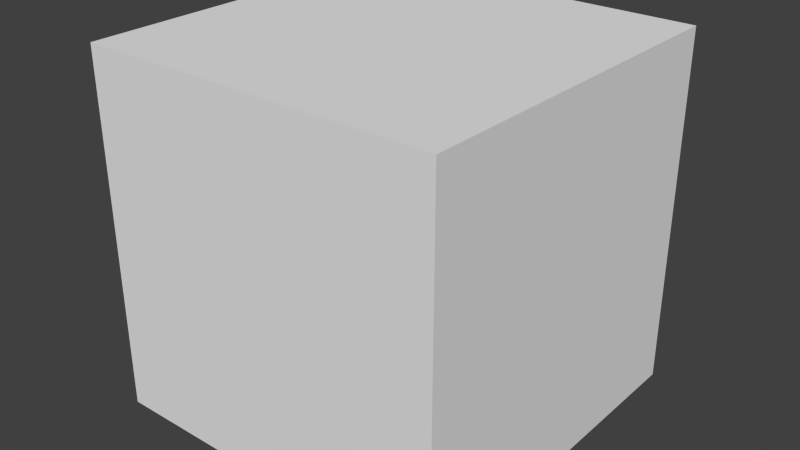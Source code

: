 # Source: crate2.blend  (saved by Blender 2.76.0; exported with 4.5.12 LTS)
import bpy
from mathutils import Matrix  # noqa: F401  (used for matrix-valued properties, if any)

bpy.ops.wm.read_factory_settings(use_empty=True)
scene = bpy.context.scene
scene.name = 'Scene'

# ---- collections
col_collection_1 = bpy.data.collections.new('Collection 1'); scene.collection.children.link(col_collection_1)

# ---- materials (node trees are filled in below, after node groups)
mat_material_001 = bpy.data.materials.new('Material.001')
mat_material_001.alpha_threshold = 0.0
mat_material_001.use_transparent_shadow = False
mat_material_001.preview_render_type = 'CUBE'
mat_material_001.roughness = 0.5
mat_material_001.specular_intensity = 0.0

# ---- material node trees

# ---- world
world_world = bpy.data.worlds.new('World'); scene.world = world_world
world_world.color = (0.05088, 0.05088, 0.05088)
world_world.use_sun_shadow = False
world_world.sun_shadow_jitter_overblur = 0.0
world_world.cycles.sampling_method = 'MANUAL'
world_world.cycles.sample_map_resolution = 256

# ---- meshes
me_cube_002 = bpy.data.meshes.new('Cube.002')
me_cube_002.from_pydata([(-1.0, -1.0, -1.0), (-1.0, -1.0, 1.0), (-1.0, 1.0, -1.0), (-1.0, 1.0, 1.0), (1.0, -1.0, -1.0), (1.0, -1.0, 1.0), (1.0, 1.0, -1.0), (1.0, 1.0, 1.0)], [], [(1, 3, 2, 0), (3, 7, 6, 2), (7, 5, 4, 6), (5, 1, 0, 4), (0, 2, 6, 4), (5, 7, 3, 1)])
_uv = me_cube_002.uv_layers.new(name='UVMap')
_uv.uv.foreach_set('vector', [0.0, 0.0, 1.0, 0.0, 1.0, 1.0, 0.0, 1.0, 0.0, 1.0, -1.0, 1.0, -1.0, 0.0, 0.0, 0.0, 0.0, 0.0, -1.0, 0.0, -1.0, -1.0, 0.0, -1.0, 0.0, -1.0, 1.0, -1.0, 1.0, 0.0, 0.0, 0.0, 1.0, -1.0, 2.0, -1.0, 2.0, 0.0, 1.0, 0.0, -1.0, 1.0, 0.0, 1.0, 0.0, 2.0, -1.0, 2.0])
me_cube_002.materials.append(mat_material_001)
me_cube_002.use_remesh_preserve_volume = False
me_cube_002.use_remesh_preserve_attributes = False
me_cube_002.use_mirror_vertex_groups = False
me_cube_002.update()

# ---- objects
ob_cube_001 = bpy.data.objects.new('Cube.001', me_cube_002)

# ---- transforms, parenting, visibility, modifiers, constraints
ob_cube_001.location = (0.0, 0.0, 0.0)
ob_cube_001.lineart.crease_threshold = 0.0

# ---- collection membership
col_collection_1.objects.link(ob_cube_001)

# ---- scene / render settings (as saved in the file)
scene.frame_start = 1; scene.frame_end = 250; scene.frame_set(159)
scene.render.engine = 'BLENDER_EEVEE_NEXT'
scene.render.resolution_percentage = 50
scene.render.dither_intensity = 0.0
scene.cycles.use_denoising = False
scene.cycles.samples = 10
scene.cycles.sampling_pattern = 'TABULATED_SOBOL'
scene.cycles.light_sampling_threshold = 0.0
scene.cycles.use_adaptive_sampling = False
scene.cycles.use_light_tree = False
scene.cycles.blur_glossy = 0.0
scene.cycles.pixel_filter_type = 'GAUSSIAN'
scene.cycles.sample_clamp_indirect = 0.0
scene.view_settings.view_transform = 'Standard'
bpy.context.view_layer.update()

# ---- added for rendering (the .blend has no active camera and no usable light): camera, sun
cam_auto = bpy.data.cameras.new('AutoCamera')
cam_auto.lens = 50.0
cam_auto.sensor_width = 36.0
cam_auto.clip_end = 1000.0
ob_auto_camera = bpy.data.objects.new('AutoCamera', cam_auto)
scene.collection.objects.link(ob_auto_camera)
ob_auto_camera.location = (3.20507, -3.84609, 2.56406)
ob_auto_camera.rotation_euler = (1.09748, -7.21219e-08, 0.694738)
scene.camera = ob_auto_camera
light_auto_sun = bpy.data.lights.new('AutoSun', 'SUN')
light_auto_sun.energy = 3.0
light_auto_sun.angle = 0.0523599
ob_auto_sun = bpy.data.objects.new('AutoSun', light_auto_sun)
scene.collection.objects.link(ob_auto_sun)
ob_auto_sun.rotation_euler = (0.872665, 0.174533, 0.523599)
bpy.context.view_layer.update()
